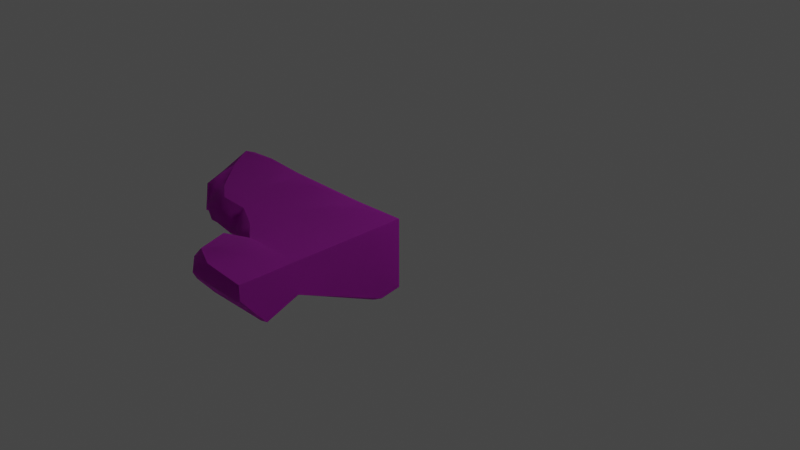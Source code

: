 # Source: Ruins_Trim_Base_DMG_2M_A.blend  (saved by Blender 3.5.10; exported with 4.5.12 LTS)
import bpy
from mathutils import Matrix  # noqa: F401  (used for matrix-valued properties, if any)

bpy.ops.wm.read_factory_settings(use_empty=True)
scene = bpy.context.scene
scene.name = 'Scene'

# ---- collections
col_collection = bpy.data.collections.new('Collection'); scene.collection.children.link(col_collection)

# ---- images (referenced by path relative to the original .blend; pixels are not part of the script)
import os
ASSET_DIR = os.environ.get("B2B_ASSET_DIR", "")  # directory of the original .blend (textures are referenced by path, not embedded)
HERE = os.path.dirname(os.path.abspath(__file__))  # packed textures are extracted next to this script under _unpacked/

def load_image(name, relpath, width, height, colorspace="sRGB"):
    """Load a texture the original file referenced (path relative to the .blend, or extracted next to this script)."""
    p = next((c for c in (os.path.join(HERE, relpath), os.path.join(ASSET_DIR, relpath)) if relpath and os.path.exists(c)), "")
    if p:
        img = bpy.data.images.load(p, check_existing=True)
        img.name = name
    else:  # same state as the original file: an image datablock whose file is absent (Cycles renders it pink)
        img = bpy.data.images.new(name, width, height)
        img.source = "FILE"
        img.filepath = "//" + (relpath or name)
    img.colorspace_settings.name = colorspace
    return img
img_dn_hl_ruins_trim_base_b_d_png = load_image('Dn_HL_Ruins_Trim_Base_B_d.png', 'Dn_HL_Ruins_Trim_Base_B_d.png', 1024, 1024, 'sRGB')
img_dn_hl_ruins_trim_base_b_mre_packed_png = load_image('Dn_HL_Ruins_Trim_Base_B_mre_packed.png', 'Dn_HL_Ruins_Trim_Base_B_mre_packed.png', 1024, 1024, 'sRGB')
img_c__users_joo_desktop_files_game_environment_hell_textures__dn_h = load_image('C__Users_joo_Desktop_Files_Game_Environment_Hell_Textures__Dn_H', 'C__Users_joo_Desktop_Files_Game_Environment_Hell_Textures__Dn_HL_Ruins_Trim_Base_B_n_png_Normal_Bump.png', 1024, 1024, 'sRGB')

# ---- materials (node trees are filled in below, after node groups)
mat_dn_hl_inst_ruins_trim_base_b = bpy.data.materials.new('Dn_HL_Inst_Ruins_Trim_Base_B')
mat_dn_hl_inst_ruins_trim_base_b.use_transparent_shadow = False
mat_dn_hl_inst_ruins_trim_base_b.diffuse_color = (0.588, 0.588, 0.588, 1.0)
mat_dn_hl_inst_ruins_trim_base_b.roughness = 0.9

# ---- material node trees
mat_dn_hl_inst_ruins_trim_base_b.use_nodes = True; mat_dn_hl_inst_ruins_trim_base_b.node_tree.nodes.clear()
_N = mat_dn_hl_inst_ruins_trim_base_b.node_tree.nodes; _L = mat_dn_hl_inst_ruins_trim_base_b.node_tree.links
n0 = _N.new('ShaderNodeBsdfPrincipled'); n0.name = 'Principled BSDF'; n0.location = (0, 300)
n0.distribution = 'GGX'
n0.subsurface_method = 'RANDOM_WALK_SKIN'
n0.inputs[2].default_value = 0.9
n0.inputs[13].default_value = 0.0
n0.inputs[18].default_value = 1.0
n0.inputs[27].default_value = (0.0, 0.0, 0.0, 1.0)
n0.inputs[28].default_value = 1.0
n1 = _N.new('ShaderNodeOutputMaterial'); n1.name = 'Material Output'; n1.location = (280, 300)
n2 = _N.new('ShaderNodeTexImage'); n2.name = 'Image Texture'; n2.location = (-480, 300)
n2.image = img_dn_hl_ruins_trim_base_b_d_png
n3 = _N.new('ShaderNodeTexImage'); n3.name = 'Image Texture.001'; n3.location = (-480, 0)
n3.image = img_dn_hl_ruins_trim_base_b_mre_packed_png
n4 = _N.new('ShaderNodeTexImage'); n4.name = 'Image Texture.002'; n4.location = (-480, -300)
n4.image = img_c__users_joo_desktop_files_game_environment_hell_textures__dn_h
n5 = _N.new('ShaderNodeNormalMap'); n5.name = 'Normal Map'; n5.location = (-200, -300)
n5.inputs[0].default_value = 0.0
_L.new(n2.outputs[0], n0.inputs[0])
_L.new(n4.outputs[0], n5.inputs[1])
_L.new(n5.outputs[0], n0.inputs[5])
_L.new(n0.outputs[0], n1.inputs[0])
_L.new(n3.outputs[0], n0.inputs[1])
n1.is_active_output = True

# ---- world
world_world = bpy.data.worlds.new('World'); scene.world = world_world
world_world.use_nodes = True; world_world.node_tree.nodes.clear()
_N = world_world.node_tree.nodes; _L = world_world.node_tree.links
n0 = _N.new('ShaderNodeOutputWorld'); n0.name = 'World Output'; n0.location = (300, 300)
n1 = _N.new('ShaderNodeBackground'); n1.name = 'Background'; n1.location = (10, 300)
n1.inputs[0].default_value = (0.05088, 0.05088, 0.05088, 1.0)
_L.new(n1.outputs[0], n0.inputs[0])
n0.is_active_output = True
world_world.color = (0.05088, 0.05088, 0.05088)
world_world.use_sun_shadow = False
world_world.sun_shadow_jitter_overblur = 0.0

# ---- cameras
cam_camera = bpy.data.cameras.new('Camera')
cam_camera.clip_end = 100.0
cam_camera.ortho_scale = 7.314

# ---- lights
light_light = bpy.data.lights.new('Light', 'POINT')
light_light.transmission_factor = 0.0
light_light.energy = 1000.0
light_light.shadow_soft_size = 0.1
light_light.shadow_maximum_resolution = 0.006
light_light.use_absolute_resolution = True

# ---- meshes
me_ruins_trim_base_dmg_2m_a = bpy.data.meshes.new('Ruins_Trim_Base_DMG_2M_A')
me_ruins_trim_base_dmg_2m_a.from_pydata([(-2.5, 0.007003, 0.07523), (-2.127, -0.000209, -0.0105), (-2.467, -0.03143, -0.02543), (-0.9544, -0.001084, 1.162), (-0.983, -0.08771, 1.265), (-0.7496, -0.0329, 1.318), (-1.242, 0.02167, 1.023), (-2.127, -0.7368, -0.006683), (-2.497, -0.7551, 0.173), (-2.496, -0.7263, -0.01073), (-2.289, -0.7893, 0.2929), (-2.274, -0.7006, 0.4969), (-1.667, -0.5905, 0.7965), (-1.484, -0.4131, 0.9289), (-1.58, -0.3841, 0.9933), (-1.791, -0.3489, 1.002), (-1.959, -0.6178, 0.7473), (-2.5, -0.1418, 0.4041), (-2.269, 0.00239, 0.4068), (-2.483, -0.52, 0.4716), (-2.393, -0.642, 0.4904), (-2.366, -0.5019, 0.5623), (-2.185, -0.4781, 0.7086), (-2.019, -0.4424, 0.8697), (-2.075, -0.3056, 0.831), (-1.887, -0.1476, 1.058), (-2.145, -0.09411, 0.7696), (-1.795, -0.2916, 1.067), (-1.486, -0.3246, 0.9829), (-1.329, -0.1763, 1.082), (-1.426, -0.2572, 1.099), (-1.323, -0.03553, 1.122), (-1.585, 0.0309, 1.023), (-1.841, 0.02428, 0.8473), (-2.058, -0.02523, 0.6576), (-2.186, -0.281, 0.8422), (-2.259, -0.1044, 0.7859), (-2.265, -0.4188, 0.8269), (-2.45, -0.4368, 0.6204), (-2.495, -0.2782, 0.5223), (-2.179, -0.01066, 0.6519), (0.003778, -0.1683, 1.991), (0.0, 0.0, 1.324), (0.002078, 0.0, 1.991), (-0.000379, -0.1702, 1.324), (-0.000379, -0.5115, 1.703), (0.0, 0.0, 0.6622), (0.001905, -0.3624, 1.324), (-0.000379, -0.482, 0.6622), (0.0, 0.0, 0.0), (0.000763, -0.5979, 0.7853), (-0.000379, -0.7938, 0.0), (-0.000379, -0.8334, 0.2461), (-1.414, -0.4764, 0.8977), (-1.516, -0.6633, 0.6515), (-1.3, -0.6382, 0.7482), (-1.24, -0.7089, 0.5496), (-0.8931, -0.6133, 0.8979), (-1.894, -0.7657, 0.3516), (-0.9589, -0.7446, 0.5315), (-0.523, -0.4249, 1.26), (-1.962, -0.8033, 0.2799), (-1.829, -0.7825, 0.1928), (-1.766, -0.7588, 0.01381), (-1.337, -0.8246, 0.2864), (-1.562, -0.7304, -0.02539), (-1.24, -0.7789, -0.03665), (-0.06899, -0.8591, 0.2954), (-0.06934, -0.4874, 1.107), (-0.2708, -0.4062, 1.297), (-0.6043, -0.3896, 1.334), (-0.5593, -0.3746, 1.341), (-0.1112, -0.4055, 1.307), (-0.885, -0.3046, 1.328), (-1.017, -0.3934, 1.4), (-0.9851, -0.5141, 1.591), (-0.4717, -0.513, 1.556), (-0.2978, -0.5592, 1.675), (-0.8871, -0.5614, 1.687), (-0.09209, -0.5273, 1.711), (-1.06, -0.4473, 1.767), (-0.7383, -0.1567, 2.006), (-0.4875, 0.03643, 1.993), (-0.8139, 0.01667, 1.842), (-0.9757, -0.1392, 1.827), (-1.173, -0.2944, 1.706), (-1.135, -0.2611, 1.474), (-1.144, -0.1561, 1.487), (-0.9615, -0.001948, 1.476), (-0.943, -0.0805, 1.33), (-1.335, -0.06457, -0.01508), (-1.107, -0.315, -0.03753), (-0.7482, -0.05888, -0.02678), (-0.989, -0.4198, -0.05155), (-0.6276, 0.01723, 1.366), (-0.6765, 0.05883, 1.851), (-0.3297, 0.01143, 1.565), (-0.993, 0.01056, 0.7729), (-1.631, 0.04371, 0.7717), (-0.5116, -0.03052, 0.1867), (-0.6133, -0.01706, 0.006211), (-1.208, -0.01284, 0.1345), (-1.618, 0.001939, 0.02859), (-1.602, 0.01948, 0.5566), (-2.011, -0.005354, 0.3845), (-1.148, -0.5242, 1.015), (-1.148, -0.4318, 1.042), (-1.125, -0.3142, 1.254), (-1.126, -0.2508, 1.221)], [], [(0, 1, 2), (3, 4, 5), (3, 6, 4), (7, 8, 9), (7, 10, 8), (11, 8, 10), (12, 13, 14), (15, 12, 14), (16, 12, 15), (12, 16, 11), (17, 18, 0), (17, 0, 19), (9, 0, 2), (19, 0, 9), (8, 19, 9), (19, 8, 20), (19, 20, 21), (11, 20, 8), (22, 21, 20), (23, 20, 11), (22, 20, 23), (16, 23, 11), (22, 23, 24), (16, 15, 23), (24, 23, 25), (26, 24, 25), (23, 15, 27), (25, 23, 27), (28, 27, 15), (28, 15, 14), (13, 28, 14), (13, 29, 28), (28, 30, 27), (30, 28, 29), (25, 27, 30), (30, 29, 31), (31, 25, 30), (31, 29, 6), (6, 32, 31), (31, 32, 25), (32, 33, 25), (26, 25, 33), (26, 33, 34), (34, 33, 18), (24, 26, 35), (26, 36, 35), (35, 36, 37), (37, 24, 35), (22, 24, 37), (22, 37, 21), (37, 38, 21), (37, 36, 38), (21, 38, 39), (19, 21, 39), (36, 39, 38), (39, 17, 19), (36, 17, 39), (17, 36, 40), (18, 17, 40), (36, 26, 40), (34, 18, 40), (40, 26, 34), (41, 42, 43), (42, 41, 44), (44, 41, 45), (44, 46, 42), (44, 45, 47), (46, 44, 48), (47, 48, 44), (48, 49, 46), (48, 47, 50), (49, 48, 51), (50, 52, 48), (51, 48, 52), (12, 53, 13), (12, 54, 53), (55, 53, 54), (11, 54, 12), (54, 56, 55), (54, 11, 56), (57, 55, 56), (11, 58, 56), (59, 57, 56), (60, 57, 59), (61, 58, 11), (11, 10, 61), (61, 10, 7), (62, 61, 7), (58, 61, 62), (62, 7, 63), (64, 58, 62), (64, 62, 63), (58, 64, 56), (56, 64, 59), (65, 64, 63), (66, 64, 65), (64, 66, 67), (67, 59, 64), (51, 67, 66), (67, 51, 52), (50, 67, 52), (67, 68, 59), (50, 68, 67), (68, 60, 59), (68, 50, 47), (68, 69, 60), (69, 70, 60), (70, 69, 71), (69, 47, 71), (68, 72, 69), (68, 47, 72), (69, 72, 47), (73, 71, 74), (75, 74, 71), (76, 75, 71), (77, 76, 71), (47, 77, 71), (45, 77, 47), (76, 78, 75), (78, 76, 77), (79, 77, 45), (78, 77, 79), (79, 45, 41), (75, 78, 80), (74, 75, 80), (81, 78, 79), (41, 81, 79), (80, 78, 81), (43, 82, 41), (41, 82, 81), (81, 82, 83), (83, 84, 81), (84, 80, 81), (74, 80, 85), (85, 80, 84), (86, 74, 85), (74, 86, 73), (87, 85, 84), (85, 87, 86), (87, 84, 83), (87, 83, 88), (87, 88, 89), (86, 87, 89), (86, 89, 73), (5, 73, 89), (2, 7, 9), (2, 1, 7), (1, 90, 7), (63, 7, 65), (7, 90, 91), (91, 65, 7), (92, 91, 90), (65, 91, 66), (91, 92, 49), (91, 93, 66), (91, 49, 93), (51, 66, 93), (93, 49, 51), (5, 89, 88), (5, 88, 94), (88, 83, 94), (94, 42, 5), (5, 42, 3), (83, 95, 94), (95, 83, 82), (96, 94, 95), (82, 96, 95), (96, 42, 94), (82, 43, 96), (43, 42, 96), (3, 42, 97), (6, 3, 97), (97, 42, 46), (6, 97, 98), (32, 6, 98), (32, 98, 33), (97, 46, 99), (99, 46, 49), (99, 49, 100), (99, 100, 97), (100, 49, 92), (97, 101, 98), (97, 100, 101), (100, 92, 102), (102, 101, 100), (102, 92, 90), (1, 102, 90), (101, 103, 98), (102, 103, 101), (33, 98, 103), (1, 103, 102), (33, 103, 18), (103, 1, 104), (18, 103, 104), (104, 1, 0), (104, 0, 18), (73, 70, 71), (70, 73, 105), (70, 105, 60), (57, 60, 105), (55, 57, 105), (4, 73, 5), (106, 55, 105), (53, 55, 106), (106, 13, 53), (105, 73, 107), (107, 106, 105), (73, 4, 107), (106, 108, 13), (106, 107, 108), (4, 108, 107), (29, 13, 108), (4, 29, 108), (4, 6, 29)])
me_ruins_trim_base_dmg_2m_a.polygons.foreach_set('use_smooth', [True] * 214)
_k = set([(0, 1), (0, 18), (1, 2), (1, 90), (2, 9), (3, 5), (3, 6), (5, 73), (5, 89), (6, 32), (7, 9), (7, 10), (7, 63), (10, 11), (11, 16), (13, 14), (13, 53), (14, 15), (15, 16), (18, 33), (32, 33), (41, 43), (41, 45), (42, 43), (42, 46), (43, 82), (45, 47), (46, 49), (47, 50), (47, 71), (49, 51), (49, 92), (50, 52), (51, 52), (51, 66), (53, 55), (55, 57), (57, 60), (60, 70), (63, 65), (65, 66), (70, 71), (71, 73), (82, 83), (83, 88), (88, 89), (90, 92)])
me_ruins_trim_base_dmg_2m_a.attributes.new('sharp_edge', 'BOOLEAN', 'EDGE').data.foreach_set('value', [ (min(e.vertices), max(e.vertices)) in _k for e in me_ruins_trim_base_dmg_2m_a.edges])
_uv = me_ruins_trim_base_dmg_2m_a.uv_layers.new(name='UVMap')
_uv.uv.foreach_set('vector', [0.8677, 0.8636, 0.8423, 0.8578, 0.8652, 0.8568, 0.7627, 0.9373, 0.7646, 0.9443, 0.749, 0.9478, 0.7627, 0.9373, 0.7822, 0.9278, 0.7646, 0.9443, 0.6406, 0.6108, 0.5811, 0.6411, 0.5806, 0.6111, 0.6406, 0.6108, 0.6152, 0.6602, 0.5811, 0.6411, 0.6182, 0.6934, 0.5811, 0.6411, 0.6152, 0.6602, 0.5752, 0.8348, 0.5405, 0.8307, 0.5557, 0.8168, 0.5791, 0.7963, 0.5752, 0.8348, 0.5557, 0.8168, 0.6118, 0.8026, 0.5752, 0.8348, 0.5791, 0.7963, 0.5752, 0.8348, 0.6118, 0.8026, 0.6606, 0.822, 0.7383, 0.7854, 0.7666, 0.786, 0.7466, 0.83, 0.7383, 0.7854, 0.7466, 0.83, 0.7183, 0.7881, 0.7397, 0.8474, 0.7466, 0.83, 0.7471, 0.8488, 0.7183, 0.7881, 0.7466, 0.83, 0.7397, 0.8474, 0.7129, 0.8348, 0.7183, 0.7881, 0.7397, 0.8474, 0.7183, 0.7881, 0.7129, 0.8348, 0.6865, 0.7917, 0.7183, 0.7881, 0.6865, 0.7917, 0.6973, 0.7695, 0.6606, 0.822, 0.6865, 0.7917, 0.7129, 0.8348, 0.6592, 0.7524, 0.6973, 0.7695, 0.6865, 0.7917, 0.6182, 0.7719, 0.6865, 0.7917, 0.6606, 0.822, 0.6592, 0.7524, 0.6865, 0.7917, 0.6182, 0.7719, 0.6118, 0.8026, 0.6182, 0.7719, 0.6606, 0.822, 0.6592, 0.7524, 0.6182, 0.7719, 0.624, 0.7402, 0.6118, 0.8026, 0.5791, 0.7963, 0.6182, 0.7719, 0.624, 0.7402, 0.6182, 0.7719, 0.5786, 0.7605, 0.6079, 0.7161, 0.624, 0.7402, 0.5786, 0.7605, 0.6182, 0.7719, 0.5791, 0.7963, 0.5767, 0.7827, 0.5786, 0.7605, 0.6182, 0.7719, 0.5767, 0.7827, 0.5454, 0.8145, 0.5767, 0.7827, 0.5791, 0.7963, 0.5454, 0.8145, 0.5791, 0.7963, 0.5557, 0.8168, 0.5405, 0.8307, 0.5454, 0.8145, 0.5557, 0.8168, 0.5405, 0.8307, 0.5181, 0.812, 0.5454, 0.8145, 0.5454, 0.8145, 0.5352, 0.801, 0.5767, 0.7827, 0.5352, 0.801, 0.5454, 0.8145, 0.5181, 0.812, 0.5786, 0.7605, 0.5767, 0.7827, 0.5352, 0.801, 0.5352, 0.801, 0.5181, 0.812, 0.5229, 0.8008, 0.5229, 0.8008, 0.5786, 0.7605, 0.5352, 0.801, 0.5229, 0.8008, 0.5181, 0.812, 0.5049, 0.8063, 0.5049, 0.8063, 0.5303, 0.7657, 0.5229, 0.8008, 0.5229, 0.8008, 0.5303, 0.7657, 0.5786, 0.7605, 0.5303, 0.7657, 0.5615, 0.7283, 0.5786, 0.7605, 0.6079, 0.7161, 0.5786, 0.7605, 0.5615, 0.7283, 0.6079, 0.7161, 0.5615, 0.7283, 0.5952, 0.6941, 0.5952, 0.6941, 0.5615, 0.7283, 0.5752, 0.656, 0.8667, 0.8995, 0.876, 0.888, 0.8848, 0.9015, 0.876, 0.888, 0.8975, 0.8837, 0.8848, 0.9015, 0.8848, 0.9015, 0.8975, 0.8837, 0.9009, 0.9005, 0.9009, 0.9005, 0.8853, 0.9208, 0.8848, 0.9015, 0.9087, 0.9221, 0.8853, 0.9208, 0.9009, 0.9005, 0.9087, 0.9221, 0.9009, 0.9005, 0.9424, 0.9161, 0.9009, 0.9005, 0.9355, 0.9045, 0.9424, 0.9161, 0.9009, 0.9005, 0.8975, 0.8837, 0.9355, 0.9045, 0.9424, 0.9161, 0.9355, 0.9045, 0.9546, 0.8967, 0.9609, 0.9018, 0.9424, 0.9161, 0.9546, 0.8967, 0.8975, 0.8837, 0.9546, 0.8967, 0.9355, 0.9045, 0.9546, 0.8967, 0.9609, 0.8778, 0.9634, 0.8942, 0.8975, 0.8837, 0.9609, 0.8778, 0.9546, 0.8967, 0.9609, 0.8778, 0.8975, 0.8837, 0.9092, 0.8588, 0.9458, 0.8452, 0.9609, 0.8778, 0.9092, 0.8588, 0.8975, 0.8837, 0.8906, 0.8602, 0.9092, 0.8588, 0.9014, 0.8405, 0.9458, 0.8452, 0.9092, 0.8588, 0.9092, 0.8588, 0.8906, 0.8602, 0.9014, 0.8405, 0.6714, 0.9935, 0.6865, 0.9481, 0.6865, 0.9935, 0.6865, 0.9481, 0.6714, 0.9935, 0.6714, 0.9481, 0.6714, 0.9481, 0.6714, 0.9935, 0.6401, 0.9739, 0.6714, 0.9481, 0.6865, 0.9031, 0.6865, 0.9481, 0.6714, 0.9481, 0.6401, 0.9739, 0.6538, 0.9481, 0.6865, 0.9031, 0.6714, 0.9481, 0.6431, 0.9031, 0.6538, 0.9481, 0.6431, 0.9031, 0.6714, 0.9481, 0.6431, 0.9031, 0.6865, 0.858, 0.6865, 0.9031, 0.6431, 0.9031, 0.6538, 0.9481, 0.6323, 0.9114, 0.6865, 0.858, 0.6431, 0.9031, 0.6147, 0.858, 0.6323, 0.9114, 0.6113, 0.8748, 0.6431, 0.9031, 0.6147, 0.858, 0.6431, 0.9031, 0.6113, 0.8748, 0.7183, 0.7412, 0.7593, 0.7572, 0.7485, 0.7622, 0.7183, 0.7412, 0.7422, 0.7175, 0.7593, 0.7572, 0.7764, 0.7324, 0.7593, 0.7572, 0.7422, 0.7175, 0.6182, 0.6934, 0.7422, 0.7175, 0.7183, 0.7412, 0.7422, 0.7175, 0.7866, 0.7004, 0.7764, 0.7324, 0.7422, 0.7175, 0.6182, 0.6934, 0.7866, 0.7004, 0.8413, 0.7572, 0.7764, 0.7324, 0.7866, 0.7004, 0.6182, 0.6934, 0.6797, 0.6689, 0.7866, 0.7004, 0.833, 0.698, 0.8413, 0.7572, 0.7866, 0.7004, 0.9023, 0.8221, 0.8413, 0.7572, 0.833, 0.698, 0.6685, 0.6572, 0.6797, 0.6689, 0.6182, 0.6934, 0.6182, 0.6934, 0.6152, 0.6602, 0.6685, 0.6572, 0.6685, 0.6572, 0.6152, 0.6602, 0.6406, 0.6108, 0.6899, 0.6428, 0.6685, 0.6572, 0.6406, 0.6108, 0.6797, 0.6689, 0.6685, 0.6572, 0.6899, 0.6428, 0.6899, 0.6428, 0.6406, 0.6108, 0.6997, 0.6133, 0.771, 0.6572, 0.6797, 0.6689, 0.6899, 0.6428, 0.771, 0.6572, 0.6899, 0.6428, 0.6997, 0.6133, 0.6797, 0.6689, 0.771, 0.6572, 0.7866, 0.7004, 0.7866, 0.7004, 0.771, 0.6572, 0.833, 0.698, 0.7334, 0.6062, 0.771, 0.6572, 0.6997, 0.6133, 0.7866, 0.6038, 0.771, 0.6572, 0.7334, 0.6062, 0.771, 0.6572, 0.7866, 0.6038, 0.9819, 0.6606, 0.9819, 0.6606, 0.833, 0.698, 0.771, 0.6572, 0.9941, 0.6111, 0.9819, 0.6606, 0.7866, 0.6038, 0.9819, 0.6606, 0.9941, 0.6111, 0.9937, 0.6526, 0.9922, 0.7439, 0.9819, 0.6606, 0.9937, 0.6526, 0.9819, 0.6606, 0.979, 0.7982, 0.833, 0.698, 0.9922, 0.7439, 0.979, 0.7982, 0.9819, 0.6606, 0.979, 0.7982, 0.9023, 0.8221, 0.833, 0.698, 0.979, 0.7982, 0.9922, 0.7439, 0.9907, 0.8353, 0.979, 0.7982, 0.9443, 0.8295, 0.9023, 0.8221, 0.9443, 0.8295, 0.8882, 0.8341, 0.9023, 0.8221, 0.8882, 0.8341, 0.9443, 0.8295, 0.8955, 0.8357, 0.9443, 0.8295, 0.9907, 0.8353, 0.8955, 0.8357, 0.979, 0.7982, 0.9717, 0.8318, 0.9443, 0.8295, 0.979, 0.7982, 0.9907, 0.8353, 0.9717, 0.8318, 0.9443, 0.8295, 0.9717, 0.8318, 0.9907, 0.8353, 0.4983, 0.6152, 0.5137, 0.6362, 0.4849, 0.6262, 0.4717, 0.6589, 0.4849, 0.6262, 0.5137, 0.6362, 0.5068, 0.6643, 0.4717, 0.6589, 0.5137, 0.6362, 0.5225, 0.6797, 0.5068, 0.6643, 0.5137, 0.6362, 0.5532, 0.6482, 0.5225, 0.6797, 0.5137, 0.6362, 0.5439, 0.6931, 0.5225, 0.6797, 0.5532, 0.6482, 0.5068, 0.6643, 0.4795, 0.6824, 0.4717, 0.6589, 0.4795, 0.6824, 0.5068, 0.6643, 0.5225, 0.6797, 0.5337, 0.6936, 0.5225, 0.6797, 0.5439, 0.6931, 0.4795, 0.6824, 0.5225, 0.6797, 0.5337, 0.6936, 0.5337, 0.6936, 0.5439, 0.6931, 0.5396, 0.73, 0.4717, 0.6589, 0.4795, 0.6824, 0.4609, 0.6995, 0.4409, 0.6553, 0.4717, 0.6589, 0.4609, 0.6995, 0.4897, 0.7234, 0.4795, 0.6824, 0.5337, 0.6936, 0.5396, 0.73, 0.4897, 0.7234, 0.5337, 0.6936, 0.4609, 0.6995, 0.4795, 0.6824, 0.4897, 0.7234, 0.5405, 0.7349, 0.5054, 0.7405, 0.5396, 0.73, 0.5396, 0.73, 0.5054, 0.7405, 0.4897, 0.7234, 0.4897, 0.7234, 0.5054, 0.7405, 0.4746, 0.7378, 0.4746, 0.7378, 0.4644, 0.7231, 0.4897, 0.7234, 0.4644, 0.7231, 0.4609, 0.6995, 0.4897, 0.7234, 0.4409, 0.6553, 0.4609, 0.6995, 0.4497, 0.6914, 0.4497, 0.6914, 0.4609, 0.6995, 0.446, 0.7114, 0.4338, 0.6687, 0.4409, 0.6553, 0.4497, 0.6914, 0.4409, 0.6553, 0.4338, 0.6687, 0.4229, 0.6482, 0.4312, 0.6729, 0.4497, 0.6914, 0.446, 0.7114, 0.4497, 0.6914, 0.4312, 0.6729, 0.4338, 0.6687, 0.4312, 0.6729, 0.446, 0.7114, 0.4324, 0.7175, 0.4312, 0.6729, 0.4324, 0.7175, 0.4165, 0.6748, 0.4312, 0.6729, 0.4165, 0.6748, 0.4172, 0.655, 0.4338, 0.6687, 0.4312, 0.6729, 0.4172, 0.655, 0.4338, 0.6687, 0.4172, 0.655, 0.4229, 0.6482, 0.4143, 0.6423, 0.4229, 0.6482, 0.4172, 0.655, 0.9883, 0.971, 0.9653, 0.9394, 0.9917, 0.9394, 0.9883, 0.971, 0.9678, 0.9734, 0.9653, 0.9394, 0.9678, 0.9734, 0.9199, 0.9693, 0.9653, 0.9394, 0.9556, 0.931, 0.9653, 0.9394, 0.938, 0.9329, 0.9653, 0.9394, 0.9199, 0.9693, 0.9058, 0.954, 0.9058, 0.954, 0.938, 0.9329, 0.9653, 0.9394, 0.8848, 0.9699, 0.9058, 0.954, 0.9199, 0.9693, 0.938, 0.9329, 0.9058, 0.954, 0.9111, 0.9316, 0.9058, 0.954, 0.8848, 0.9699, 0.8452, 0.9659, 0.9058, 0.954, 0.894, 0.9481, 0.9111, 0.9316, 0.9058, 0.954, 0.8452, 0.9659, 0.894, 0.9481, 0.8433, 0.9304, 0.9111, 0.9316, 0.894, 0.9481, 0.894, 0.9481, 0.8452, 0.9659, 0.8433, 0.9304, 0.749, 0.9478, 0.7617, 0.9487, 0.7632, 0.9585, 0.749, 0.9478, 0.7632, 0.9585, 0.7407, 0.9511, 0.7632, 0.9585, 0.7534, 0.9834, 0.7407, 0.9511, 0.7407, 0.9511, 0.6982, 0.9483, 0.749, 0.9478, 0.749, 0.9478, 0.6982, 0.9483, 0.7627, 0.9373, 0.7534, 0.9834, 0.7437, 0.9839, 0.7407, 0.9511, 0.7437, 0.9839, 0.7534, 0.9834, 0.731, 0.9936, 0.7202, 0.9646, 0.7407, 0.9511, 0.7437, 0.9839, 0.731, 0.9936, 0.7202, 0.9646, 0.7437, 0.9839, 0.7202, 0.9646, 0.6982, 0.9483, 0.7407, 0.9511, 0.731, 0.9936, 0.6978, 0.9934, 0.7202, 0.9646, 0.6978, 0.9934, 0.6982, 0.9483, 0.7202, 0.9646, 0.7627, 0.9373, 0.6982, 0.9483, 0.7651, 0.9109, 0.7822, 0.9278, 0.7627, 0.9373, 0.7651, 0.9109, 0.7651, 0.9109, 0.6982, 0.9483, 0.6982, 0.9034, 0.7822, 0.9278, 0.7651, 0.9109, 0.8086, 0.9108, 0.8057, 0.9279, 0.7822, 0.9278, 0.8086, 0.9108, 0.8057, 0.9279, 0.8086, 0.9108, 0.8228, 0.916, 0.7651, 0.9109, 0.6982, 0.9034, 0.7329, 0.8712, 0.7329, 0.8712, 0.6982, 0.9034, 0.6982, 0.8585, 0.7329, 0.8712, 0.6982, 0.8585, 0.7397, 0.859, 0.7329, 0.8712, 0.7397, 0.859, 0.7651, 0.9109, 0.7397, 0.859, 0.6982, 0.8585, 0.7485, 0.8567, 0.7651, 0.9109, 0.7798, 0.8677, 0.8086, 0.9108, 0.7651, 0.9109, 0.7397, 0.859, 0.7798, 0.8677, 0.7397, 0.859, 0.7485, 0.8567, 0.8076, 0.8605, 0.8076, 0.8605, 0.7798, 0.8677, 0.7397, 0.859, 0.8076, 0.8605, 0.7485, 0.8567, 0.7886, 0.8575, 0.8423, 0.8578, 0.8076, 0.8605, 0.7886, 0.8575, 0.7798, 0.8677, 0.8066, 0.8962, 0.8086, 0.9108, 0.8076, 0.8605, 0.8066, 0.8962, 0.7798, 0.8677, 0.8228, 0.916, 0.8086, 0.9108, 0.8066, 0.8962, 0.8423, 0.8578, 0.8066, 0.8962, 0.8076, 0.8605, 0.8228, 0.916, 0.8066, 0.8962, 0.8516, 0.8861, 0.8066, 0.8962, 0.8423, 0.8578, 0.8345, 0.8846, 0.8516, 0.8861, 0.8066, 0.8962, 0.8345, 0.8846, 0.8345, 0.8846, 0.8423, 0.8578, 0.8677, 0.8636, 0.8345, 0.8846, 0.8677, 0.8636, 0.8516, 0.8861, 0.8413, 0.8311, 0.8882, 0.8341, 0.8955, 0.8357, 0.8882, 0.8341, 0.8413, 0.8311, 0.7998, 0.7737, 0.8882, 0.8341, 0.7998, 0.7737, 0.9023, 0.8221, 0.8413, 0.7572, 0.9023, 0.8221, 0.7998, 0.7737, 0.7764, 0.7324, 0.8413, 0.7572, 0.7998, 0.7737, 0.8228, 0.8268, 0.8413, 0.8311, 0.853, 0.8499, 0.8003, 0.7799, 0.7764, 0.7324, 0.7998, 0.7737, 0.7593, 0.7572, 0.7764, 0.7324, 0.8003, 0.7799, 0.8003, 0.7799, 0.7485, 0.7622, 0.7593, 0.7572, 0.7998, 0.7737, 0.8413, 0.8311, 0.8159, 0.8151, 0.8159, 0.8151, 0.8003, 0.7799, 0.7998, 0.7737, 0.8413, 0.8311, 0.8228, 0.8268, 0.8159, 0.8151, 0.8003, 0.7799, 0.8125, 0.8123, 0.7485, 0.7622, 0.8003, 0.7799, 0.8159, 0.8151, 0.8125, 0.8123, 0.8228, 0.8268, 0.8125, 0.8123, 0.8159, 0.8151, 0.7754, 0.7886, 0.7485, 0.7622, 0.8125, 0.8123, 0.8228, 0.8268, 0.7754, 0.7886, 0.8125, 0.8123, 0.8228, 0.8268, 0.772, 0.8051, 0.7754, 0.7886])
me_ruins_trim_base_dmg_2m_a.materials.append(mat_dn_hl_inst_ruins_trim_base_b)
me_ruins_trim_base_dmg_2m_a.update()
me_ruins_trim_base_dmg_2m_a.normals_split_custom_set([tuple(v) for v in zip(*[iter([-0.6556, 0.7107, -0.2552, -0.06833, 0.9244, -0.3754, -0.6505, 0.6135, -0.4477, -0.2585, 0.7732, 0.5791, -0.3414, 0.5254, 0.7794, -0.3008, 0.4988, 0.8128, -0.2585, 0.7732, 0.5791, -0.09904, 0.6545, 0.7495, -0.3414, 0.5254, 0.7794, -0.03836, -0.983, -0.1793, -0.6987, -0.7146, 0.03408, -0.7209, -0.6839, -0.1125, -0.03836, -0.983, -0.1793, -0.2442, -0.958, 0.1502, -0.6987, -0.7146, 0.03408, -0.3773, -0.7764, 0.5049, -0.6987, -0.7146, 0.03408, -0.2442, -0.958, 0.1502, 0.005568, -0.7922, 0.6102, 0.06232, -0.6377, 0.7678, 0.06397, -0.7027, 0.7086, -0.07248, -0.6682, 0.7404, 0.005568, -0.7922, 0.6102, 0.06397, -0.7027, 0.7086, 0.01767, -0.9148, 0.4036, 0.005568, -0.7922, 0.6102, -0.07248, -0.6682, 0.7404, 0.005568, -0.7922, 0.6102, 0.01767, -0.9148, 0.4036, 0.01282, -0.9444, 0.3286, -0.8784, 0.42, 0.228, -0.5348, 0.747, 0.3949, -0.6556, 0.7107, -0.2552, -0.8784, 0.42, 0.228, -0.6556, 0.7107, -0.2552, -0.8972, -0.1737, 0.406, -0.7209, -0.6839, -0.1125, -0.6556, 0.7107, -0.2552, -0.6505, 0.6135, -0.4477, -0.8972, -0.1737, 0.406, -0.6556, 0.7107, -0.2552, -0.7209, -0.6839, -0.1125, -0.6987, -0.7146, 0.03408, -0.8972, -0.1737, 0.406, -0.7209, -0.6839, -0.1125, -0.8972, -0.1737, 0.406, -0.6987, -0.7146, 0.03408, -0.5642, -0.5704, 0.5969, -0.8972, -0.1737, 0.406, -0.5642, -0.5704, 0.5969, -0.6003, -0.5126, 0.6139, -0.3773, -0.7764, 0.5049, -0.5642, -0.5704, 0.5969, -0.6987, -0.7146, 0.03408, -0.3625, -0.591, 0.7206, -0.6003, -0.5126, 0.6139, -0.5642, -0.5704, 0.5969, -0.4897, -0.3999, 0.7748, -0.5642, -0.5704, 0.5969, -0.3773, -0.7764, 0.5049, -0.3625, -0.591, 0.7206, -0.5642, -0.5704, 0.5969, -0.4897, -0.3999, 0.7748, -0.336, -0.6139, 0.7143, -0.4897, -0.3999, 0.7748, -0.3773, -0.7764, 0.5049, -0.3625, -0.591, 0.7206, -0.4897, -0.3999, 0.7748, -0.1273, -0.07443, 0.9891, -0.336, -0.6139, 0.7143, -0.02193, -0.703, 0.7108, -0.4897, -0.3999, 0.7748, -0.1273, -0.07443, 0.9891, -0.4897, -0.3999, 0.7748, -0.4744, 0.2603, 0.841, -0.1695, 0.6405, 0.749, -0.1273, -0.07443, 0.9891, -0.4744, 0.2603, 0.841, -0.4897, -0.3999, 0.7748, -0.02193, -0.703, 0.7108, -0.1667, -0.4221, 0.8911, -0.4744, 0.2603, 0.841, -0.4897, -0.3999, 0.7748, -0.1667, -0.4221, 0.8911, 0.1315, -0.6404, 0.7567, -0.1667, -0.4221, 0.8911, -0.02193, -0.703, 0.7108, 0.1315, -0.6404, 0.7567, -0.02193, -0.703, 0.7108, 0.1558, -0.07484, 0.9849, -0.06391, -0.5475, 0.8344, 0.1315, -0.6404, 0.7567, 0.1558, -0.07484, 0.9849, -0.06391, -0.5475, 0.8344, -0.03369, -0.1727, 0.9844, 0.1315, -0.6404, 0.7567, 0.1315, -0.6404, 0.7567, 0.3088, -0.6095, 0.7302, -0.1667, -0.4221, 0.8911, 0.3088, -0.6095, 0.7302, 0.1315, -0.6404, 0.7567, -0.03369, -0.1727, 0.9844, -0.4744, 0.2603, 0.841, -0.1667, -0.4221, 0.8911, 0.3088, -0.6095, 0.7302, 0.3088, -0.6095, 0.7302, -0.03369, -0.1727, 0.9844, 0.3582, 0.3028, 0.8832, 0.3582, 0.3028, 0.8832, -0.4744, 0.2603, 0.841, 0.3088, -0.6095, 0.7302, 0.3582, 0.3028, 0.8832, -0.03369, -0.1727, 0.9844, -0.09904, 0.6545, 0.7495, -0.09904, 0.6545, 0.7495, -0.2217, 0.6185, 0.7538, 0.3582, 0.3028, 0.8832, 0.3582, 0.3028, 0.8832, -0.2217, 0.6185, 0.7538, -0.4744, 0.2603, 0.841, -0.2217, 0.6185, 0.7538, -0.4192, 0.7657, 0.4878, -0.4744, 0.2603, 0.841, -0.1695, 0.6405, 0.749, -0.4744, 0.2603, 0.841, -0.4192, 0.7657, 0.4878, -0.1695, 0.6405, 0.749, -0.4192, 0.7657, 0.4878, -0.2548, 0.8617, 0.4387, -0.2548, 0.8617, 0.4387, -0.4192, 0.7657, 0.4878, -0.5348, 0.747, 0.3949, -0.1273, -0.07443, 0.9891, -0.1695, 0.6405, 0.749, -0.07193, 0.119, 0.9903, -0.1695, 0.6405, 0.749, -0.4062, 0.5464, 0.7324, -0.07193, 0.119, 0.9903, -0.07193, 0.119, 0.9903, -0.4062, 0.5464, 0.7324, -0.276, -0.4862, 0.8291, -0.276, -0.4862, 0.8291, -0.1273, -0.07443, 0.9891, -0.07193, 0.119, 0.9903, -0.3625, -0.591, 0.7206, -0.1273, -0.07443, 0.9891, -0.276, -0.4862, 0.8291, -0.3625, -0.591, 0.7206, -0.276, -0.4862, 0.8291, -0.6003, -0.5126, 0.6139, -0.276, -0.4862, 0.8291, -0.8505, -0.4711, 0.2339, -0.6003, -0.5126, 0.6139, -0.276, -0.4862, 0.8291, -0.4062, 0.5464, 0.7324, -0.8505, -0.4711, 0.2339, -0.6003, -0.5126, 0.6139, -0.8505, -0.4711, 0.2339, -0.9418, 0.07145, 0.3284, -0.8972, -0.1737, 0.406, -0.6003, -0.5126, 0.6139, -0.9418, 0.07145, 0.3284, -0.4062, 0.5464, 0.7324, -0.9418, 0.07145, 0.3284, -0.8505, -0.4711, 0.2339, -0.9418, 0.07145, 0.3284, -0.8784, 0.42, 0.228, -0.8972, -0.1737, 0.406, -0.4062, 0.5464, 0.7324, -0.8784, 0.42, 0.228, -0.9418, 0.07145, 0.3284, -0.8784, 0.42, 0.228, -0.4062, 0.5464, 0.7324, -0.1436, 0.9453, 0.293, -0.5348, 0.747, 0.3949, -0.8784, 0.42, 0.228, -0.1436, 0.9453, 0.293, -0.4062, 0.5464, 0.7324, -0.1695, 0.6405, 0.749, -0.1436, 0.9453, 0.293, -0.2548, 0.8617, 0.4387, -0.5348, 0.747, 0.3949, -0.1436, 0.9453, 0.293, -0.1436, 0.9453, 0.293, -0.1695, 0.6405, 0.749, -0.2548, 0.8617, 0.4387, 1.0, 0.002784, -0.00454, 1.0, -0.001256, -0.00287, 0.9999, 0.0101, -0.003117, 1.0, -0.001256, -0.00287, 1.0, 0.002784, -0.00454, 1.0, 0.001805, -0.001822, 1.0, 0.001805, -0.001822, 1.0, 0.002784, -0.00454, 1.0, -0.003345, -0.003014, 1.0, 0.001805, -0.001822, 1.0, -0.0009016, 0.0001554, 1.0, -0.001256, -0.00287, 1.0, 0.001805, -0.001822, 1.0, -0.003345, -0.003014, 0.9999, 0.01149, 0.002552, 1.0, -0.0009016, 0.0001554, 1.0, 0.001805, -0.001822, 1.0, 0.002319, -0.001957, 0.9999, 0.01149, 0.002552, 1.0, 0.002319, -0.001957, 1.0, 0.001805, -0.001822, 1.0, 0.002319, -0.001957, 1.0, -0.0006012, 0.0001348, 1.0, -0.0009016, 0.0001554, 1.0, 0.002319, -0.001957, 0.9999, 0.01149, 0.002552, 1.0, 0.005194, -0.004387, 1.0, -0.0006012, 0.0001348, 1.0, 0.002319, -0.001957, 1.0, -0.000312, 0.0001469, 1.0, 0.005194, -0.004387, 1.0, 0.0005851, -0.0004941, 1.0, 0.002319, -0.001957, 1.0, -0.000312, 0.0001469, 1.0, 0.002319, -0.001957, 1.0, 0.0005851, -0.0004941, 0.005568, -0.7922, 0.6102, -0.06938, -0.6765, 0.7331, 0.06232, -0.6377, 0.7678, 0.005568, -0.7922, 0.6102, -0.02455, -0.8981, 0.4391, -0.06938, -0.6765, 0.7331, -0.1003, -0.8951, 0.4344, -0.06938, -0.6765, 0.7331, -0.02455, -0.8981, 0.4391, 0.01282, -0.9444, 0.3286, -0.02455, -0.8981, 0.4391, 0.005568, -0.7922, 0.6102, -0.02455, -0.8981, 0.4391, -0.06359, -0.9252, 0.374, -0.1003, -0.8951, 0.4344, -0.02455, -0.8981, 0.4391, 0.01282, -0.9444, 0.3286, -0.06359, -0.9252, 0.374, 0.105, -0.9432, 0.3152, -0.1003, -0.8951, 0.4344, -0.06359, -0.9252, 0.374, 0.01282, -0.9444, 0.3286, 0.02642, -0.9507, 0.3091, -0.06359, -0.9252, 0.374, -0.0354, -0.9284, 0.37, 0.105, -0.9432, 0.3152, -0.06359, -0.9252, 0.374, 0.01476, -0.9122, 0.4094, 0.105, -0.9432, 0.3152, -0.0354, -0.9284, 0.37, 0.06112, -0.9908, 0.1209, 0.02642, -0.9507, 0.3091, 0.01282, -0.9444, 0.3286, 0.01282, -0.9444, 0.3286, -0.0356, -0.9855, 0.1661, 0.06112, -0.9908, 0.1209, 0.06112, -0.9908, 0.1209, -0.0356, -0.9855, 0.1661, -0.03814, -0.9806, -0.1922, -0.02093, -0.9974, -0.06842, 0.06112, -0.9908, 0.1209, -0.03814, -0.9806, -0.1922, 0.02642, -0.9507, 0.3091, 0.06112, -0.9908, 0.1209, -0.02093, -0.9974, -0.06842, -0.02093, -0.9974, -0.06842, -0.03814, -0.9806, -0.1922, -0.02577, -0.9808, -0.1932, -0.05889, -0.9915, 0.1159, 0.02642, -0.9507, 0.3091, -0.02093, -0.9974, -0.06842, -0.05889, -0.9915, 0.1159, -0.02093, -0.9974, -0.06842, -0.02577, -0.9808, -0.1932, 0.02642, -0.9507, 0.3091, -0.05889, -0.9915, 0.1159, -0.06359, -0.9252, 0.374, -0.06359, -0.9252, 0.374, -0.05889, -0.9915, 0.1159, -0.0354, -0.9284, 0.37, -0.005715, -0.9584, -0.2854, -0.05889, -0.9915, 0.1159, -0.02577, -0.9808, -0.1932, -0.07638, -0.9828, -0.1681, -0.05889, -0.9915, 0.1159, -0.005715, -0.9584, -0.2854, -0.05889, -0.9915, 0.1159, -0.07638, -0.9828, -0.1681, 0.2114, -0.966, 0.1487, 0.2114, -0.966, 0.1487, -0.0354, -0.9284, 0.37, -0.05889, -0.9915, 0.1159, 0.03103, -0.9774, -0.2089, 0.2114, -0.966, 0.1487, -0.07638, -0.9828, -0.1681, 0.2114, -0.966, 0.1487, 0.03103, -0.9774, -0.2089, 0.3609, -0.9325, 0.01648, 0.4306, -0.8213, 0.3743, 0.2114, -0.966, 0.1487, 0.3609, -0.9325, 0.01648, 0.2114, -0.966, 0.1487, 0.1889, -0.899, 0.3952, -0.0354, -0.9284, 0.37, 0.4306, -0.8213, 0.3743, 0.1889, -0.899, 0.3952, 0.2114, -0.966, 0.1487, 0.1889, -0.899, 0.3952, 0.01476, -0.9122, 0.4094, -0.0354, -0.9284, 0.37, 0.1889, -0.899, 0.3952, 0.4306, -0.8213, 0.3743, 0.2304, -0.8116, 0.5369, 0.1889, -0.899, 0.3952, 0.01631, -0.8176, 0.5755, 0.01476, -0.9122, 0.4094, 0.01631, -0.8176, 0.5755, 0.02783, -0.7965, 0.604, 0.01476, -0.9122, 0.4094, 0.02783, -0.7965, 0.604, 0.01631, -0.8176, 0.5755, 0.06053, -0.5862, 0.8079, 0.01631, -0.8176, 0.5755, 0.2304, -0.8116, 0.5369, 0.06053, -0.5862, 0.8079, 0.1889, -0.899, 0.3952, 0.04451, -0.6733, 0.738, 0.01631, -0.8176, 0.5755, 0.1889, -0.899, 0.3952, 0.2304, -0.8116, 0.5369, 0.04451, -0.6733, 0.738, 0.01631, -0.8176, 0.5755, 0.04451, -0.6733, 0.738, 0.2304, -0.8116, 0.5369, -0.2522, -0.3143, -0.9152, -0.008635, -0.8317, -0.5552, -0.4298, -0.5881, -0.6852, -0.481, -0.8315, -0.2781, -0.4298, -0.5881, -0.6852, -0.008635, -0.8317, -0.5552, 0.0677, -0.8667, -0.4942, -0.481, -0.8315, -0.2781, -0.008635, -0.8317, -0.5552, 0.05704, -0.9956, 0.0745, 0.0677, -0.8667, -0.4942, -0.008635, -0.8317, -0.5552, 0.07909, -0.8965, -0.436, 0.05704, -0.9956, 0.0745, -0.008635, -0.8317, -0.5552, 0.2123, -0.9461, 0.2446, 0.05704, -0.9956, 0.0745, 0.07909, -0.8965, -0.436, 0.0677, -0.8667, -0.4942, -0.1383, -0.9624, 0.2337, -0.481, -0.8315, -0.2781, -0.1383, -0.9624, 0.2337, 0.0677, -0.8667, -0.4942, 0.05704, -0.9956, 0.0745, 0.128, -0.8961, 0.4249, 0.05704, -0.9956, 0.0745, 0.2123, -0.9461, 0.2446, -0.1383, -0.9624, 0.2337, 0.05704, -0.9956, 0.0745, 0.128, -0.8961, 0.4249, 0.128, -0.8961, 0.4249, 0.2123, -0.9461, 0.2446, 0.01882, -0.3277, 0.9446, -0.481, -0.8315, -0.2781, -0.1383, -0.9624, 0.2337, -0.6095, -0.588, 0.5317, -0.4298, -0.5881, -0.6852, -0.481, -0.8315, -0.2781, -0.6095, -0.588, 0.5317, -0.2798, -0.04961, 0.9588, -0.1383, -0.9624, 0.2337, 0.128, -0.8961, 0.4249, 0.01882, -0.3277, 0.9446, -0.2798, -0.04961, 0.9588, 0.128, -0.8961, 0.4249, -0.6095, -0.588, 0.5317, -0.1383, -0.9624, 0.2337, -0.2798, -0.04961, 0.9588, 0.003993, 4.032e-05, 1.0, -0.0789, 0.162, 0.9836, 0.01882, -0.3277, 0.9446, 0.01882, -0.3277, 0.9446, -0.0789, 0.162, 0.9836, -0.2798, -0.04961, 0.9588, -0.2798, -0.04961, 0.9588, -0.0789, 0.162, 0.9836, -0.5789, 0.6254, 0.5233, -0.5789, 0.6254, 0.5233, -0.6647, 0.383, 0.6415, -0.2798, -0.04961, 0.9588, -0.6647, 0.383, 0.6415, -0.6095, -0.588, 0.5317, -0.2798, -0.04961, 0.9588, -0.4298, -0.5881, -0.6852, -0.6095, -0.588, 0.5317, -0.9395, -0.05858, 0.3375, -0.9395, -0.05858, 0.3375, -0.6095, -0.588, 0.5317, -0.6647, 0.383, 0.6415, -0.8299, -0.236, -0.5056, -0.4298, -0.5881, -0.6852, -0.9395, -0.05858, 0.3375, -0.4298, -0.5881, -0.6852, -0.8299, -0.236, -0.5056, -0.2522, -0.3143, -0.9152, -0.8689, 0.4099, -0.2776, -0.9395, -0.05858, 0.3375, -0.6647, 0.383, 0.6415, -0.9395, -0.05858, 0.3375, -0.8689, 0.4099, -0.2776, -0.8299, -0.236, -0.5056, -0.8689, 0.4099, -0.2776, -0.6647, 0.383, 0.6415, -0.5789, 0.6254, 0.5233, -0.8689, 0.4099, -0.2776, -0.5789, 0.6254, 0.5233, -0.646, 0.7599, -0.07186, -0.8689, 0.4099, -0.2776, -0.646, 0.7599, -0.07186, -0.4236, 0.1616, -0.8913, -0.8299, -0.236, -0.5056, -0.8689, 0.4099, -0.2776, -0.4236, 0.1616, -0.8913, -0.8299, -0.236, -0.5056, -0.4236, 0.1616, -0.8913, -0.2522, -0.3143, -0.9152, -0.06246, -0.00559, -0.998, -0.2522, -0.3143, -0.9152, -0.4236, 0.1616, -0.8913, 0.03452, -0.009913, -0.9994, -0.001056, -0.03254, -0.9995, 0.01036, -0.02158, -0.9997, 0.03452, -0.009913, -0.9994, 0.01897, -0.005188, -0.9998, -0.001056, -0.03254, -0.9995, 0.01897, -0.005188, -0.9998, -0.03114, 0.03962, -0.9987, -0.001056, -0.03254, -0.9995, -0.01196, -0.7795, -0.6263, -0.001056, -0.03254, -0.9995, -0.03278, -0.03838, -0.9987, -0.001056, -0.03254, -0.9995, -0.03114, 0.03962, -0.9987, -0.03549, 0.05365, -0.9979, -0.03549, 0.05365, -0.9979, -0.03278, -0.03838, -0.9987, -0.001056, -0.03254, -0.9995, 0.02566, 0.005961, -0.9997, -0.03549, 0.05365, -0.9979, -0.03114, 0.03962, -0.9987, -0.03278, -0.03838, -0.9987, -0.03549, 0.05365, -0.9979, -0.02035, -0.01276, -0.9997, -0.03549, 0.05365, -0.9979, 0.02566, 0.005961, -0.9997, 0.04541, 0.009579, -0.9989, -0.03549, 0.05365, -0.9979, -0.012, 0.03046, -0.9995, -0.02035, -0.01276, -0.9997, -0.03549, 0.05365, -0.9979, 0.04541, 0.009579, -0.9989, -0.012, 0.03046, -0.9995, 0.04686, -0.01382, -0.9988, -0.02035, -0.01276, -0.9997, -0.012, 0.03046, -0.9995, -0.012, 0.03046, -0.9995, 0.04541, 0.009579, -0.9989, 0.04686, -0.01382, -0.9988, -0.1294, 0.9764, -0.1729, -0.2381, 0.8414, -0.4852, -0.1407, 0.963, -0.2299, -0.1294, 0.9764, -0.1729, -0.1407, 0.963, -0.2299, -0.04329, 0.9228, -0.3828, -0.1407, 0.963, -0.2299, -0.2245, 0.9741, 0.02568, -0.04329, 0.9228, -0.3828, -0.04329, 0.9228, -0.3828, 0.0149, 0.9999, -0.00789, -0.1294, 0.9764, -0.1729, -0.1294, 0.9764, -0.1729, 0.0149, 0.9999, -0.00789, 0.01057, 0.998, 0.06187, -0.2245, 0.9741, 0.02568, -0.1591, 0.9726, 0.1693, -0.04329, 0.9228, -0.3828, -0.1591, 0.9726, 0.1693, -0.2245, 0.9741, 0.02568, 0.06617, 0.9974, 0.029, 0.05388, 0.9982, -0.02522, -0.04329, 0.9228, -0.3828, -0.1591, 0.9726, 0.1693, 0.06617, 0.9974, 0.029, 0.05388, 0.9982, -0.02522, -0.1591, 0.9726, 0.1693, 0.05388, 0.9982, -0.02522, 0.0149, 0.9999, -0.00789, -0.04329, 0.9228, -0.3828, 0.06617, 0.9974, 0.029, 0.05751, 0.9982, -0.01802, 0.05388, 0.9982, -0.02522, 0.05751, 0.9982, -0.01802, 0.0149, 0.9999, -0.00789, 0.05388, 0.9982, -0.02522, 0.01057, 0.998, 0.06187, 0.0149, 0.9999, -0.00789, 0.0305, 0.9994, -0.01412, 0.05334, 0.9984, 0.01896, 0.01057, 0.998, 0.06187, 0.0305, 0.9994, -0.01412, 0.0305, 0.9994, -0.01412, 0.0149, 0.9999, -0.00789, -0.009807, 0.9998, -0.01847, 0.05334, 0.9984, 0.01896, 0.0305, 0.9994, -0.01412, -0.0469, 0.9982, -0.03814, -0.003011, 0.9987, 0.05134, 0.05334, 0.9984, 0.01896, -0.0469, 0.9982, -0.03814, -0.003011, 0.9987, 0.05134, -0.0469, 0.9982, -0.03814, -0.05684, 0.9982, -0.01925, 0.0305, 0.9994, -0.01412, -0.009807, 0.9998, -0.01847, 0.01506, 0.9998, 0.01331, 0.01506, 0.9998, 0.01331, -0.009807, 0.9998, -0.01847, -0.05206, 0.9986, -0.01262, 0.01506, 0.9998, 0.01331, -0.05206, 0.9986, -0.01262, 0.0001896, 0.9166, -0.3998, 0.01506, 0.9998, 0.01331, 0.0001896, 0.9166, -0.3998, 0.0305, 0.9994, -0.01412, 0.0001896, 0.9166, -0.3998, -0.05206, 0.9986, -0.01262, -0.007874, 0.6299, -0.7767, 0.0305, 0.9994, -0.01412, 0.02247, 0.9997, 0.0006464, -0.0469, 0.9982, -0.03814, 0.0305, 0.9994, -0.01412, 0.0001896, 0.9166, -0.3998, 0.02247, 0.9997, 0.0006464, 0.0001896, 0.9166, -0.3998, -0.007874, 0.6299, -0.7767, 0.03502, 0.9164, -0.3986, 0.03502, 0.9164, -0.3986, 0.02247, 0.9997, 0.0006464, 0.0001896, 0.9166, -0.3998, 0.03502, 0.9164, -0.3986, -0.007874, 0.6299, -0.7767, -0.01721, 0.4965, -0.8679, 0.001429, 0.9996, -0.02821, 0.03502, 0.9164, -0.3986, -0.01721, 0.4965, -0.8679, 0.02247, 0.9997, 0.0006464, -0.0327, 0.9966, -0.07505, -0.0469, 0.9982, -0.03814, 0.03502, 0.9164, -0.3986, -0.0327, 0.9966, -0.07505, 0.02247, 0.9997, 0.0006464, -0.05684, 0.9982, -0.01925, -0.0469, 0.9982, -0.03814, -0.0327, 0.9966, -0.07505, 0.001429, 0.9996, -0.02821, -0.0327, 0.9966, -0.07505, 0.03502, 0.9164, -0.3986, -0.05684, 0.9982, -0.01925, -0.0327, 0.9966, -0.07505, 0.01859, 0.9994, -0.02924, -0.0327, 0.9966, -0.07505, 0.001429, 0.9996, -0.02821, -0.01565, 0.998, -0.06205, 0.01859, 0.9994, -0.02924, -0.0327, 0.9966, -0.07505, -0.01565, 0.998, -0.06205, -0.01565, 0.998, -0.06205, 0.001429, 0.9996, -0.02821, 0.02375, 0.9997, 0.002353, -0.01565, 0.998, -0.06205, 0.02375, 0.9997, 0.002353, 0.01859, 0.9994, -0.02924, -0.2651, -0.3767, 0.8876, -0.08944, -0.5837, 0.8071, -0.08554, -0.2121, 0.9735, -0.08944, -0.5837, 0.8071, -0.2651, -0.3767, 0.8876, -0.5156, -0.6305, 0.5802, -0.08944, -0.5837, 0.8071, -0.5156, -0.6305, 0.5802, -0.0298, -0.8974, 0.4403, -0.07858, -0.8682, 0.4899, -0.0298, -0.8974, 0.4403, -0.5156, -0.6305, 0.5802, -0.2558, -0.7763, 0.5761, -0.07858, -0.8682, 0.4899, -0.5156, -0.6305, 0.5802, -0.3414, 0.5254, 0.7794, -0.2651, -0.3767, 0.8876, -0.3008, 0.4988, 0.8128, -0.7581, -0.4049, 0.5112, -0.2558, -0.7763, 0.5761, -0.5156, -0.6305, 0.5802, -0.2515, -0.6927, 0.6759, -0.2558, -0.7763, 0.5761, -0.7581, -0.4049, 0.5112, -0.7581, -0.4049, 0.5112, -0.06391, -0.5475, 0.8344, -0.2515, -0.6927, 0.6759, -0.5156, -0.6305, 0.5802, -0.2651, -0.3767, 0.8876, -0.6896, -0.2227, 0.6892, -0.6896, -0.2227, 0.6892, -0.7581, -0.4049, 0.5112, -0.5156, -0.6305, 0.5802, -0.2651, -0.3767, 0.8876, -0.3414, 0.5254, 0.7794, -0.6896, -0.2227, 0.6892, -0.7581, -0.4049, 0.5112, -0.6902, 0.1042, 0.7161, -0.06391, -0.5475, 0.8344, -0.7581, -0.4049, 0.5112, -0.6896, -0.2227, 0.6892, -0.6902, 0.1042, 0.7161, -0.3414, 0.5254, 0.7794, -0.6902, 0.1042, 0.7161, -0.6896, -0.2227, 0.6892, -0.03369, -0.1727, 0.9844, -0.06391, -0.5475, 0.8344, -0.6902, 0.1042, 0.7161, -0.3414, 0.5254, 0.7794, -0.03369, -0.1727, 0.9844, -0.6902, 0.1042, 0.7161, -0.3414, 0.5254, 0.7794, -0.09904, 0.6545, 0.7495, -0.03369, -0.1727, 0.9844])] * 3)])

# ---- objects
ob_light = bpy.data.objects.new('Light', light_light)
ob_camera = bpy.data.objects.new('Camera', cam_camera)
ob_ruins_trim_base_dmg_2m_a = bpy.data.objects.new('Ruins_Trim_Base_DMG_2M_A', me_ruins_trim_base_dmg_2m_a)

# ---- transforms, parenting, visibility, modifiers, constraints
ob_light.location = (4.076, 1.005, 5.904)
ob_light.rotation_euler = (0.6503, 0.05522, 1.866)
ob_light.lock_rotations_4d = False
ob_light.empty_display_type = 'ARROWS'
ob_light.color = (0.0, 0.0, 0.0, 0.0)
ob_light.lineart.crease_threshold = 0.0
ob_camera.location = (7.359, -6.926, 4.958)
ob_camera.rotation_euler = (1.109, 0.0, 0.8149)
ob_camera.lock_rotations_4d = False
ob_camera.empty_display_type = 'ARROWS'
ob_camera.color = (0.0, 0.0, 0.0, 0.0)
ob_camera.display_type = 'WIRE'
ob_camera.lineart.crease_threshold = 0.0
ob_ruins_trim_base_dmg_2m_a.location = (0.0, 0.0, 0.0)
ob_ruins_trim_base_dmg_2m_a.rotation_euler = (1.571, -0.0, 0.0)

# ---- collection membership
col_collection.objects.link(ob_light)
col_collection.objects.link(ob_camera)
col_collection.objects.link(ob_ruins_trim_base_dmg_2m_a)

# ---- scene / render settings (as saved in the file)
scene.camera = ob_camera
scene.frame_start = 1; scene.frame_end = 250; scene.frame_set(1)
scene.render.engine = 'BLENDER_EEVEE_NEXT'
scene.cycles.sampling_pattern = 'TABULATED_SOBOL'
scene.view_settings.view_transform = 'Filmic'
bpy.context.view_layer.update()
